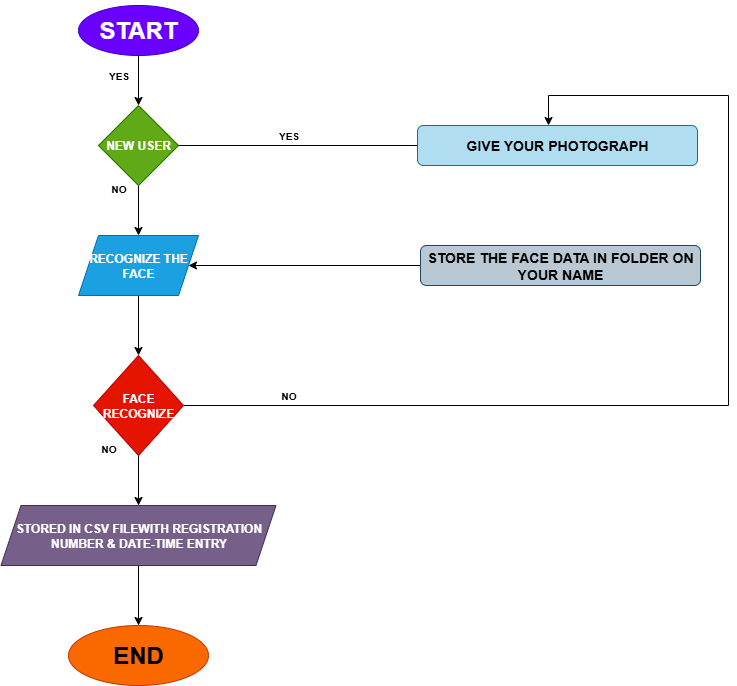

The diagram above was exported from draw.io. Its source (the exported page's mxGraphModel, read from the mxfile embedded in the PNG):
<mxGraphModel dx="1226" dy="661" grid="1" gridSize="10" guides="1" tooltips="1" connect="1" arrows="1" fold="1" page="1" pageScale="1" pageWidth="850" pageHeight="1100" math="0" shadow="0">
  <root>
    <mxCell id="0" />
    <mxCell id="1" parent="0" />
    <mxCell id="uCQltAb4V-uU6uju5CyQ-17" value="" style="edgeStyle=orthogonalEdgeStyle;rounded=0;orthogonalLoop=1;jettySize=auto;html=1;" edge="1" parent="1" source="uCQltAb4V-uU6uju5CyQ-1" target="uCQltAb4V-uU6uju5CyQ-2">
      <mxGeometry relative="1" as="geometry" />
    </mxCell>
    <mxCell id="uCQltAb4V-uU6uju5CyQ-1" value="&lt;h1&gt;START&lt;/h1&gt;" style="ellipse;whiteSpace=wrap;html=1;fillColor=#6a00ff;fontColor=#ffffff;strokeColor=#3700CC;" vertex="1" parent="1">
      <mxGeometry x="170" y="40" width="120" height="50" as="geometry" />
    </mxCell>
    <mxCell id="uCQltAb4V-uU6uju5CyQ-18" value="" style="edgeStyle=orthogonalEdgeStyle;rounded=0;orthogonalLoop=1;jettySize=auto;html=1;" edge="1" parent="1" source="uCQltAb4V-uU6uju5CyQ-2" target="uCQltAb4V-uU6uju5CyQ-3">
      <mxGeometry relative="1" as="geometry" />
    </mxCell>
    <mxCell id="uCQltAb4V-uU6uju5CyQ-2" value="&lt;h4&gt;NEW USER&lt;/h4&gt;" style="rhombus;whiteSpace=wrap;html=1;fillColor=#60a917;fontColor=#ffffff;strokeColor=#2D7600;" vertex="1" parent="1">
      <mxGeometry x="190" y="140" width="80" height="80" as="geometry" />
    </mxCell>
    <mxCell id="uCQltAb4V-uU6uju5CyQ-19" value="" style="edgeStyle=orthogonalEdgeStyle;rounded=0;orthogonalLoop=1;jettySize=auto;html=1;" edge="1" parent="1" source="uCQltAb4V-uU6uju5CyQ-3" target="uCQltAb4V-uU6uju5CyQ-4">
      <mxGeometry relative="1" as="geometry" />
    </mxCell>
    <mxCell id="uCQltAb4V-uU6uju5CyQ-3" value="&lt;h4&gt;RECOGNIZE THE FACE&lt;/h4&gt;" style="shape=parallelogram;perimeter=parallelogramPerimeter;whiteSpace=wrap;html=1;fixedSize=1;fillColor=#1ba1e2;fontColor=#ffffff;strokeColor=#006EAF;" vertex="1" parent="1">
      <mxGeometry x="170" y="270" width="120" height="60" as="geometry" />
    </mxCell>
    <mxCell id="uCQltAb4V-uU6uju5CyQ-20" value="" style="edgeStyle=orthogonalEdgeStyle;rounded=0;orthogonalLoop=1;jettySize=auto;html=1;" edge="1" parent="1" source="uCQltAb4V-uU6uju5CyQ-4" target="uCQltAb4V-uU6uju5CyQ-5">
      <mxGeometry relative="1" as="geometry" />
    </mxCell>
    <mxCell id="uCQltAb4V-uU6uju5CyQ-22" style="edgeStyle=orthogonalEdgeStyle;rounded=0;orthogonalLoop=1;jettySize=auto;html=1;exitX=1;exitY=0.5;exitDx=0;exitDy=0;entryX=0.468;entryY=0;entryDx=0;entryDy=0;entryPerimeter=0;" edge="1" parent="1" source="uCQltAb4V-uU6uju5CyQ-4" target="uCQltAb4V-uU6uju5CyQ-7">
      <mxGeometry relative="1" as="geometry">
        <mxPoint x="640" y="120" as="targetPoint" />
        <Array as="points">
          <mxPoint x="820" y="440" />
          <mxPoint x="820" y="130" />
          <mxPoint x="640" y="130" />
        </Array>
      </mxGeometry>
    </mxCell>
    <mxCell id="uCQltAb4V-uU6uju5CyQ-4" value="&lt;h4&gt;FACE RECOGNIZE&lt;/h4&gt;" style="rhombus;whiteSpace=wrap;html=1;fillColor=#e51400;fontColor=#ffffff;strokeColor=#B20000;" vertex="1" parent="1">
      <mxGeometry x="185" y="390" width="90" height="100" as="geometry" />
    </mxCell>
    <mxCell id="uCQltAb4V-uU6uju5CyQ-21" value="" style="edgeStyle=orthogonalEdgeStyle;rounded=0;orthogonalLoop=1;jettySize=auto;html=1;" edge="1" parent="1" source="uCQltAb4V-uU6uju5CyQ-5" target="uCQltAb4V-uU6uju5CyQ-6">
      <mxGeometry relative="1" as="geometry" />
    </mxCell>
    <mxCell id="uCQltAb4V-uU6uju5CyQ-5" value="&lt;h4&gt;STORED IN CSV FILEWITH REGISTRATION NUMBER &amp;amp; DATE-TIME ENTRY&lt;/h4&gt;" style="shape=parallelogram;perimeter=parallelogramPerimeter;whiteSpace=wrap;html=1;fixedSize=1;fillColor=#76608a;fontColor=#ffffff;strokeColor=#432D57;" vertex="1" parent="1">
      <mxGeometry x="92.5" y="540" width="275" height="60" as="geometry" />
    </mxCell>
    <mxCell id="uCQltAb4V-uU6uju5CyQ-6" value="&lt;h1&gt;END&lt;/h1&gt;" style="ellipse;whiteSpace=wrap;html=1;fillColor=#fa6800;fontColor=#000000;strokeColor=#C73500;" vertex="1" parent="1">
      <mxGeometry x="160" y="660" width="140" height="60" as="geometry" />
    </mxCell>
    <mxCell id="uCQltAb4V-uU6uju5CyQ-7" value="&lt;h3&gt;GIVE YOUR PHOTOGRAPH&lt;/h3&gt;" style="rounded=1;whiteSpace=wrap;html=1;fillColor=#b1ddf0;strokeColor=#10739e;" vertex="1" parent="1">
      <mxGeometry x="509" y="160" width="280" height="40" as="geometry" />
    </mxCell>
    <mxCell id="uCQltAb4V-uU6uju5CyQ-12" style="edgeStyle=orthogonalEdgeStyle;rounded=0;orthogonalLoop=1;jettySize=auto;html=1;exitX=0;exitY=0.5;exitDx=0;exitDy=0;entryX=1;entryY=0.5;entryDx=0;entryDy=0;" edge="1" parent="1" source="uCQltAb4V-uU6uju5CyQ-8" target="uCQltAb4V-uU6uju5CyQ-3">
      <mxGeometry relative="1" as="geometry" />
    </mxCell>
    <mxCell id="uCQltAb4V-uU6uju5CyQ-8" value="&lt;h3&gt;STORE THE FACE DATA IN FOLDER ON YOUR NAME&lt;/h3&gt;" style="rounded=1;whiteSpace=wrap;html=1;fillColor=#bac8d3;strokeColor=#23445d;" vertex="1" parent="1">
      <mxGeometry x="512" y="280" width="280" height="40" as="geometry" />
    </mxCell>
    <mxCell id="uCQltAb4V-uU6uju5CyQ-13" value="" style="endArrow=none;html=1;rounded=0;exitX=1;exitY=0.5;exitDx=0;exitDy=0;entryX=0;entryY=0.5;entryDx=0;entryDy=0;" edge="1" parent="1" source="uCQltAb4V-uU6uju5CyQ-2" target="uCQltAb4V-uU6uju5CyQ-7">
      <mxGeometry width="50" height="50" relative="1" as="geometry">
        <mxPoint x="440" y="380" as="sourcePoint" />
        <mxPoint x="490" y="330" as="targetPoint" />
      </mxGeometry>
    </mxCell>
    <mxCell id="uCQltAb4V-uU6uju5CyQ-24" value="&lt;h5&gt;YES&lt;/h5&gt;" style="text;html=1;align=center;verticalAlign=middle;resizable=0;points=[];autosize=1;strokeColor=none;fillColor=none;" vertex="1" parent="1">
      <mxGeometry x="360" y="140" width="40" height="60" as="geometry" />
    </mxCell>
    <mxCell id="uCQltAb4V-uU6uju5CyQ-25" value="&lt;h5&gt;NO&lt;/h5&gt;" style="text;html=1;align=center;verticalAlign=middle;resizable=0;points=[];autosize=1;strokeColor=none;fillColor=none;" vertex="1" parent="1">
      <mxGeometry x="360" y="400" width="40" height="60" as="geometry" />
    </mxCell>
    <mxCell id="uCQltAb4V-uU6uju5CyQ-26" value="&lt;h5&gt;YES&lt;/h5&gt;" style="text;html=1;align=center;verticalAlign=middle;resizable=0;points=[];autosize=1;strokeColor=none;fillColor=none;" vertex="1" parent="1">
      <mxGeometry x="190" y="80" width="40" height="60" as="geometry" />
    </mxCell>
    <mxCell id="uCQltAb4V-uU6uju5CyQ-28" value="&lt;h5&gt;NO&lt;/h5&gt;" style="text;html=1;align=center;verticalAlign=middle;resizable=0;points=[];autosize=1;strokeColor=none;fillColor=none;" vertex="1" parent="1">
      <mxGeometry x="190" y="193" width="40" height="60" as="geometry" />
    </mxCell>
    <mxCell id="uCQltAb4V-uU6uju5CyQ-29" value="&lt;h5&gt;NO&lt;/h5&gt;" style="text;html=1;align=center;verticalAlign=middle;resizable=0;points=[];autosize=1;strokeColor=none;fillColor=none;" vertex="1" parent="1">
      <mxGeometry x="180" y="453" width="40" height="60" as="geometry" />
    </mxCell>
  </root>
</mxGraphModel>